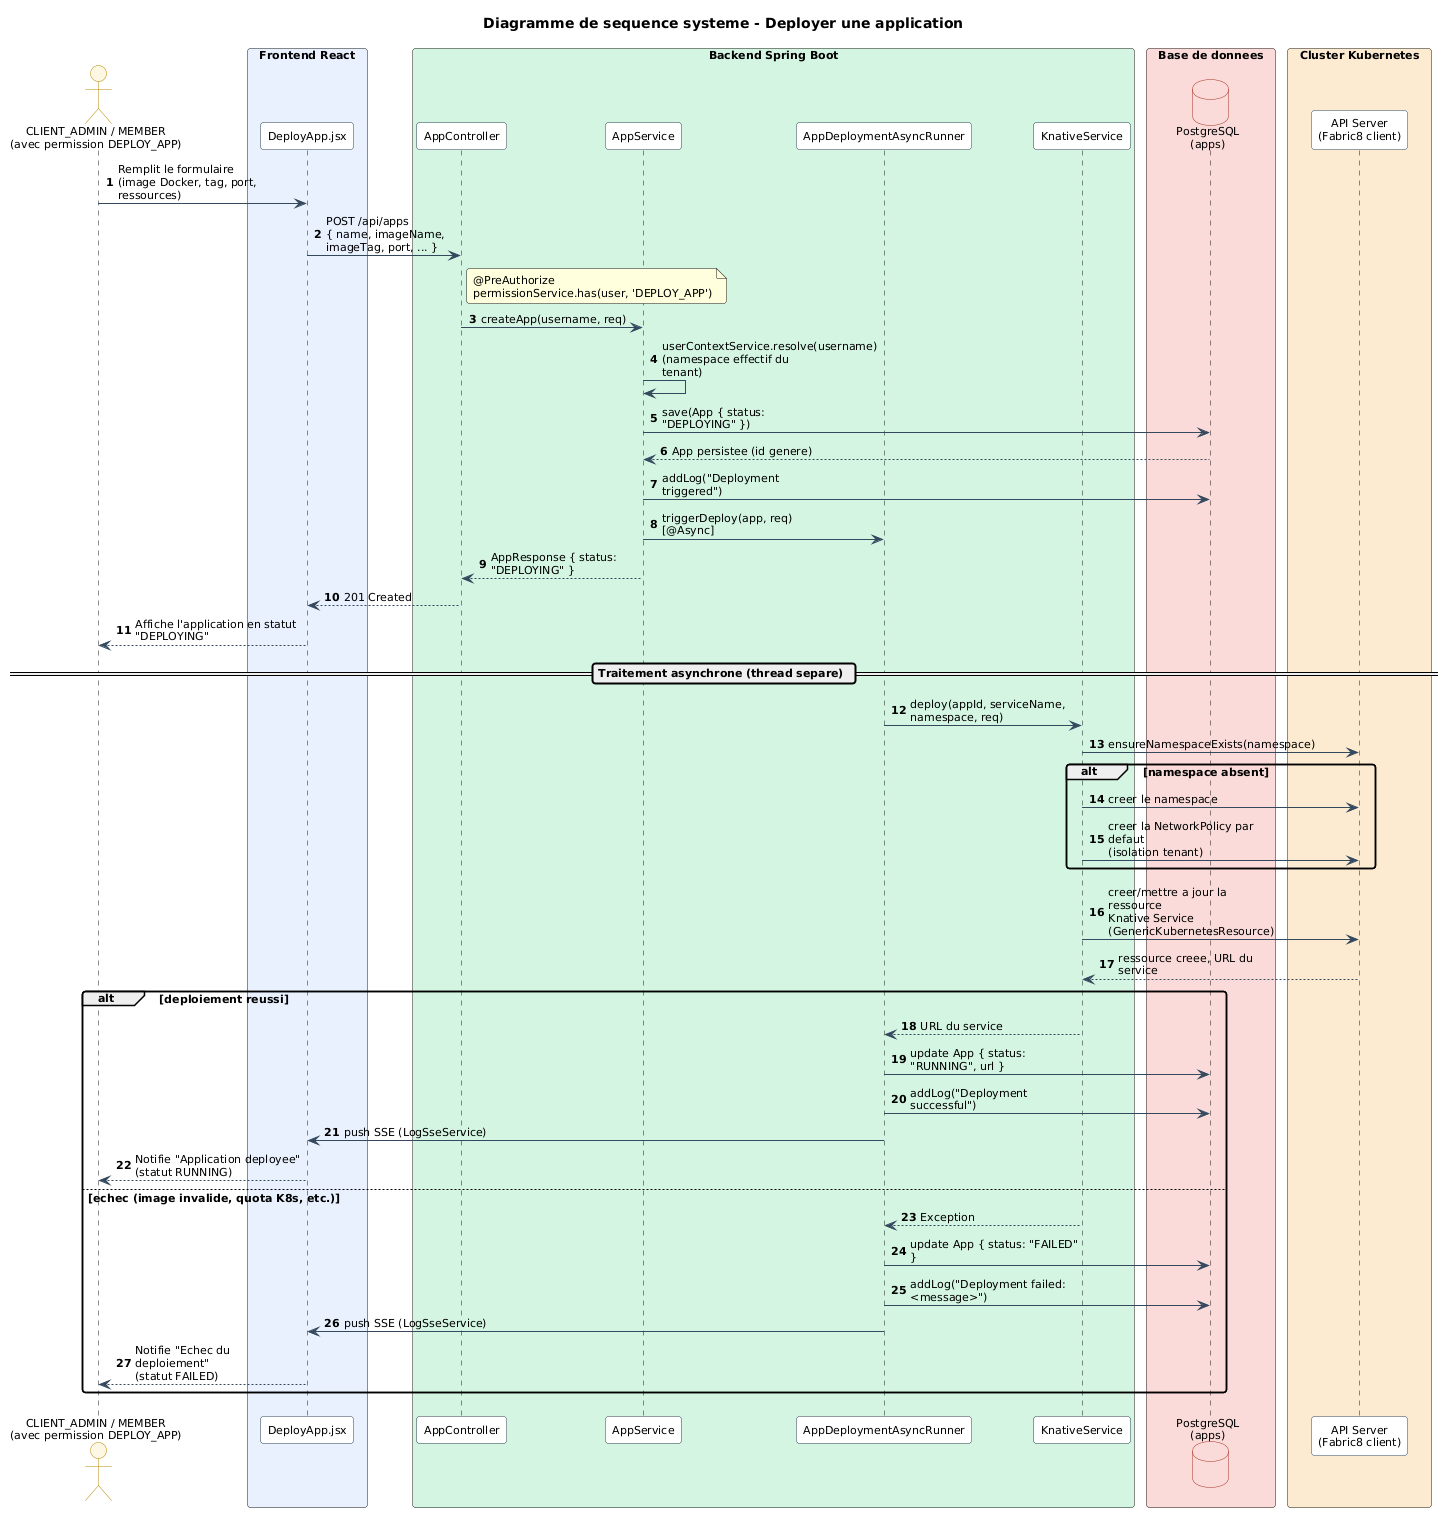

The diagram above was rendered by PlantUML. Its source (embedded in the PNG):
@startuml
skinparam backgroundColor #FFFFFF
skinparam shadowing false
skinparam defaultFontName "Segoe UI"
skinparam defaultFontSize 11
skinparam sequenceArrowThickness 1
skinparam roundcorner 6
skinparam maxMessageSize 170
skinparam ArrowColor #34495E
skinparam actorBackgroundColor #FDF6E3
skinparam actorBorderColor #B58900
skinparam participantBackgroundColor #FFFFFF
skinparam participantBorderColor #2C3E50
skinparam databaseBackgroundColor #FADBD8
skinparam databaseBorderColor #A93226

title Diagramme de sequence systeme - Deployer une application

actor "CLIENT_ADMIN / MEMBER\n(avec permission DEPLOY_APP)" as USR

box "Frontend React" #E8F0FE
  participant "DeployApp.jsx" as UI
end box

box "Backend Spring Boot" #D5F5E3
  participant "AppController" as CTRL
  participant "AppService" as SVC
  participant "AppDeploymentAsyncRunner" as ASYNC
  participant "KnativeService" as KN
end box

box "Base de donnees" #FADBD8
  database "PostgreSQL\n(apps)" as DB
end box

box "Cluster Kubernetes" #FDEBD0
  participant "API Server\n(Fabric8 client)" as K8S
end box

autonumber

USR -> UI : Remplit le formulaire\n(image Docker, tag, port, ressources)
UI -> CTRL : POST /api/apps\n{ name, imageName, imageTag, port, ... }
note right of CTRL
  @PreAuthorize
  permissionService.has(user, 'DEPLOY_APP')
end note

CTRL -> SVC : createApp(username, req)
SVC -> SVC : userContextService.resolve(username)\n(namespace effectif du tenant)
SVC -> DB : save(App { status: "DEPLOYING" })
DB --> SVC : App persistee (id genere)
SVC -> DB : addLog("Deployment triggered")

SVC -> ASYNC : triggerDeploy(app, req)  [@Async]
SVC --> CTRL : AppResponse { status: "DEPLOYING" }
CTRL --> UI : 201 Created
UI --> USR : Affiche l'application en statut "DEPLOYING"

== Traitement asynchrone (thread separe) ==

ASYNC -> KN : deploy(appId, serviceName, namespace, req)
KN -> K8S : ensureNamespaceExists(namespace)
alt namespace absent
  KN -> K8S : creer le namespace
  KN -> K8S : creer la NetworkPolicy par defaut\n(isolation tenant)
end

KN -> K8S : creer/mettre a jour la ressource\nKnative Service (GenericKubernetesResource)
K8S --> KN : ressource creee, URL du service

alt deploiement reussi
  KN --> ASYNC : URL du service
  ASYNC -> DB : update App { status: "RUNNING", url }
  ASYNC -> DB : addLog("Deployment successful")
  ASYNC -> UI : push SSE (LogSseService)
  UI --> USR : Notifie "Application deployee"\n(statut RUNNING)
else echec (image invalide, quota K8s, etc.)
  KN --> ASYNC : Exception
  ASYNC -> DB : update App { status: "FAILED" }
  ASYNC -> DB : addLog("Deployment failed: <message>")
  ASYNC -> UI : push SSE (LogSseService)
  UI --> USR : Notifie "Echec du deploiement"\n(statut FAILED)
end
@enduml